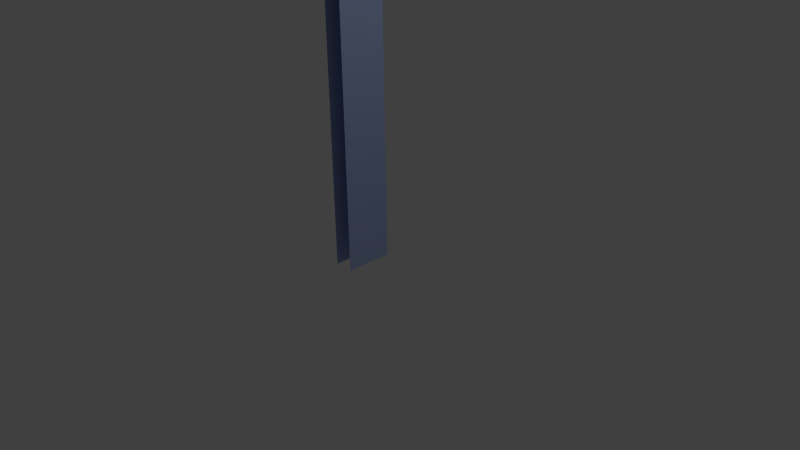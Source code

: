 # Source: OuterWall_Corner_Outer.blend  (saved by Blender 2.63.0; exported with 4.5.12 LTS)
import bpy
from mathutils import Matrix  # noqa: F401  (used for matrix-valued properties, if any)

bpy.ops.wm.read_factory_settings(use_empty=True)
scene = bpy.context.scene
scene.name = 'Scene'

# ---- collections
col_collection_1 = bpy.data.collections.new('Collection 1'); scene.collection.children.link(col_collection_1)

# ---- materials (node trees are filled in below, after node groups)
mat_wall = bpy.data.materials.new('Wall')
mat_wall.alpha_threshold = 0.0
mat_wall.use_transparent_shadow = False
mat_wall.diffuse_color = (0.4, 0.5, 0.8, 1.0)
mat_wall.roughness = 0.5
mat_wall.line_color = (0.0, 0.0, 0.0, 1.0)

# ---- material node trees

# ---- world
world_world = bpy.data.worlds.new('World'); scene.world = world_world
world_world.color = (0.05088, 0.05088, 0.05088)
world_world.use_sun_shadow = False
world_world.sun_shadow_jitter_overblur = 0.0
world_world.cycles.sampling_method = 'MANUAL'
world_world.cycles.sample_map_resolution = 256

# ---- cameras
cam_camera = bpy.data.cameras.new('Camera')
cam_camera.clip_end = 100.0
cam_camera.lens = 35.0
cam_camera.sensor_width = 32.0
cam_camera.sensor_height = 18.0
cam_camera.ortho_scale = 7.314
cam_camera.dof.focus_distance = 0.0
cam_camera.dof.aperture_fstop = 128.0

# ---- lights
light_lamp = bpy.data.lights.new('Lamp', 'POINT')
light_lamp.transmission_factor = 0.0
light_lamp.cutoff_distance = 30.0
light_lamp.energy = 100.0
light_lamp.shadow_buffer_clip_start = 1.001
light_lamp.shadow_soft_size = 1.0
light_lamp.shadow_maximum_resolution = 0.006
light_lamp.use_absolute_resolution = True
light_lamp.cycles.use_multiple_importance_sampling = False

# ---- meshes
me_cube = bpy.data.meshes.new('Cube')
me_cube.from_pydata([(-0.5, -0.125, 0.0), (-0.125, -0.5, 0.0), (0.125, 0.125, 0.0), (-0.125, -0.125, 0.0), (0.125, 0.125, 3.5), (-0.125, -0.125, 3.5), (-0.5, 0.125, 0.0), (-0.5, 0.125, 3.5), (-0.5, -0.125, 3.5), (0.125, -0.5, 0.0), (0.125, -0.5, 3.5), (-0.125, -0.5, 3.5)], [], [(2, 6, 7, 4), (4, 7, 8, 5), (2, 4, 10, 9), (11, 10, 4, 5), (5, 3, 1, 11), (0, 3, 5, 8)])
_uv = me_cube.uv_layers.new(name='UVMap')
_uv.uv.foreach_set('vector', [0.0, 0.0, 0.0, 0.0, 0.0, 0.0, 0.0, 0.0, 0.0, 0.0, 0.0, 0.0, 0.0, 0.0, 0.0, 0.0, 0.0, 0.0, 0.0, 0.0, 0.0, 0.0, 0.0, 0.0, 0.0, 0.0, 0.0, 0.0, 0.0, 0.0, 0.0, 0.0, 0.0, 0.0, 0.0, 0.0, 0.0, 0.0, 0.0, 0.0, 0.0, 0.0, 0.0, 0.0, 0.0, 0.0, 0.0, 0.0])
me_cube.materials.append(mat_wall)
me_cube.use_remesh_preserve_volume = False
me_cube.use_remesh_preserve_attributes = False
me_cube.use_mirror_vertex_groups = False
me_cube.update()

# ---- objects
ob_cube = bpy.data.objects.new('Cube', me_cube)
ob_lamp = bpy.data.objects.new('Lamp', light_lamp)
ob_camera = bpy.data.objects.new('Camera', cam_camera)

# ---- transforms, parenting, visibility, modifiers, constraints
ob_cube.location = (0.0, 0.0, 0.0)
ob_cube.lock_rotations_4d = False
ob_cube.empty_display_type = 'ARROWS'
ob_cube.lineart.crease_threshold = 0.0
ob_lamp.location = (4.076, 1.005, 5.904)
ob_lamp.rotation_euler = (0.6503, 0.05522, 1.866)
ob_lamp.lock_rotations_4d = False
ob_lamp.empty_display_type = 'ARROWS'
ob_lamp.color = (0.0, 0.0, 0.0, 0.0)
ob_lamp.lineart.crease_threshold = 0.0
ob_camera.location = (7.481, -6.508, 5.344)
ob_camera.rotation_euler = (1.109, 0.01082, 0.8149)
ob_camera.lock_rotations_4d = False
ob_camera.empty_display_type = 'ARROWS'
ob_camera.color = (0.0, 0.0, 0.0, 0.0)
ob_camera.display_type = 'WIRE'
ob_camera.lineart.crease_threshold = 0.0

# ---- collection membership
col_collection_1.objects.link(ob_cube)
col_collection_1.objects.link(ob_lamp)
col_collection_1.objects.link(ob_camera)

# ---- scene / render settings (as saved in the file)
scene.camera = ob_camera
scene.frame_start = 1; scene.frame_end = 250; scene.frame_set(1)
scene.render.engine = 'BLENDER_EEVEE_NEXT'
scene.render.image_settings.color_mode = 'RGB'
scene.render.image_settings.compression = 90
scene.render.resolution_percentage = 50
scene.render.dither_intensity = 0.0
scene.render.bake_margin = 2
scene.render.bake_bias = 0.0
scene.cycles.use_denoising = False
scene.cycles.samples = 10
scene.cycles.sampling_pattern = 'TABULATED_SOBOL'
scene.cycles.light_sampling_threshold = 0.0
scene.cycles.use_adaptive_sampling = False
scene.cycles.use_light_tree = False
scene.cycles.blur_glossy = 0.0
scene.cycles.volume_bounces = 1
scene.cycles.pixel_filter_type = 'GAUSSIAN'
scene.cycles.sample_clamp_indirect = 0.0
scene.view_settings.view_transform = 'Standard'
bpy.context.view_layer.update()
